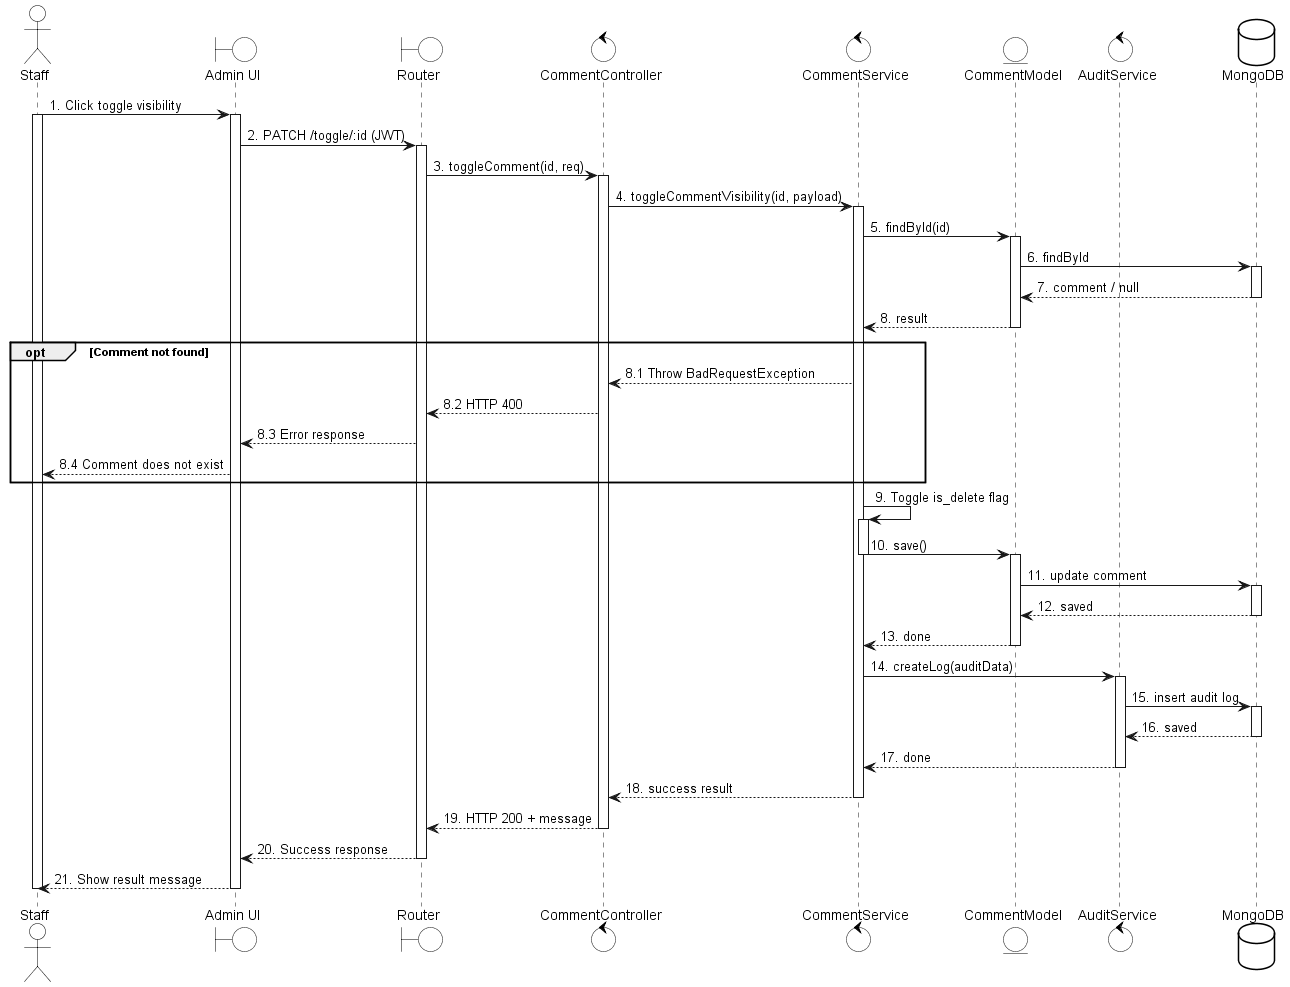

The diagram above was rendered by PlantUML. Its source (embedded in the PNG):
@startuml
skinparam {
    ActorBackgroundColor #FFFFFF
    BoundaryBackgroundColor #FFFFFF
    ControlBackgroundColor #FFFFFF
    EntityBackgroundColor #FFFFFF
    DatabaseBackgroundColor #FFFFFF

    ActorBorderColor black
    BoundaryBorderColor black
    ControlBorderColor black
    EntityBorderColor black
    DatabaseBorderColor black
}

actor Staff
boundary "Admin UI" as UI
boundary Router
control CommentController
control CommentService
entity CommentModel
control AuditService
database MongoDB

Staff -> UI: 1. Click toggle visibility
activate Staff
activate UI

UI -> Router: 2. PATCH /toggle/:id (JWT)
activate Router

Router -> CommentController: 3. toggleComment(id, req)
activate CommentController

CommentController -> CommentService: 4. toggleCommentVisibility(id, payload)
activate CommentService

CommentService -> CommentModel: 5. findById(id)
activate CommentModel
CommentModel -> MongoDB: 6. findById
activate MongoDB
MongoDB --> CommentModel: 7. comment / null
deactivate MongoDB
CommentModel --> CommentService: 8. result
deactivate CommentModel

opt Comment not found
    CommentService --> CommentController: 8.1 Throw BadRequestException
    CommentController --> Router: 8.2 HTTP 400
    Router --> UI: 8.3 Error response
    UI --> Staff: 8.4 Comment does not exist

end

CommentService -> CommentService: 9. Toggle is_delete flag
activate CommentService
CommentService -> CommentModel: 10. save()
deactivate CommentService
activate CommentModel
CommentModel -> MongoDB: 11. update comment
activate MongoDB
MongoDB --> CommentModel: 12. saved
deactivate MongoDB
CommentModel --> CommentService: 13. done
deactivate CommentModel

CommentService -> AuditService: 14. createLog(auditData)
activate AuditService
AuditService -> MongoDB: 15. insert audit log
activate MongoDB
MongoDB --> AuditService: 16. saved
deactivate MongoDB
AuditService --> CommentService: 17. done
deactivate AuditService

CommentService --> CommentController: 18. success result
deactivate CommentService
CommentController --> Router: 19. HTTP 200 + message
deactivate CommentController
Router --> UI: 20. Success response
deactivate Router
UI --> Staff: 21. Show result message
deactivate UI
deactivate Staff
@enduml